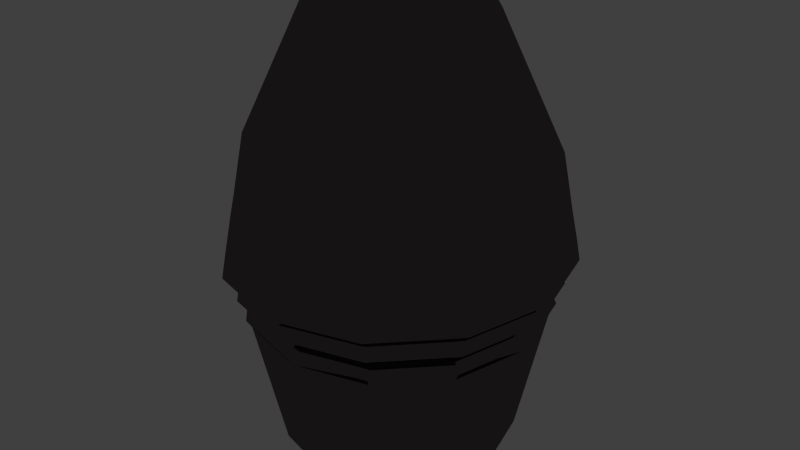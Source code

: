 # Source: DelayElementFix.blend  (saved by Blender 2.71.0; exported with 4.5.12 LTS)
import bpy
from mathutils import Matrix  # noqa: F401  (used for matrix-valued properties, if any)

bpy.ops.wm.read_factory_settings(use_empty=True)
scene = bpy.context.scene
scene.name = 'Scene'

# ---- collections
col_collection_1 = bpy.data.collections.new('Collection 1'); scene.collection.children.link(col_collection_1)

# ---- materials (node trees are filled in below, after node groups)
mat_noze_delay = bpy.data.materials.new('Noze_Delay')
mat_noze_delay.alpha_threshold = 0.0
mat_noze_delay.use_transparent_shadow = False
mat_noze_delay.roughness = 0.5
mat_noze_delay.line_color = (0.0, 0.0, 0.0, 1.0)

# ---- material node trees
mat_noze_delay.use_nodes = True; mat_noze_delay.node_tree.nodes.clear()
_N = mat_noze_delay.node_tree.nodes; _L = mat_noze_delay.node_tree.links
n0 = _N.new('ShaderNodeOutputMaterial'); n0.name = 'Material Output'; n0.location = (300, 300)
n1 = _N.new('ShaderNodeBsdfAnisotropic'); n1.name = 'Glossy BSDF'; n1.location = (100, 300)
n1.distribution = 'BECKMANN'
n1.inputs[0].default_value = (0.1472, 0.1286, 0.1342, 1.0)
n1.inputs[1].default_value = 0.0
_L.new(n1.outputs[0], n0.inputs[0])
n0.is_active_output = True

# ---- world
world_world = bpy.data.worlds.new('World'); scene.world = world_world
world_world.color = (0.05088, 0.05088, 0.05088)
world_world.use_sun_shadow = False
world_world.sun_shadow_jitter_overblur = 0.0
world_world.cycles.sampling_method = 'MANUAL'
world_world.cycles.sample_map_resolution = 256

# ---- meshes
me_cylinder = bpy.data.meshes.new('Cylinder')
me_cylinder.from_pydata([(-5.96e-08, 0.5423, 0.7281), (-5.96e-08, 0.32, 1.627), (0.2631, 0.4696, 0.7281), (0.1552, 0.2771, 1.627), (0.4557, 0.2711, 0.7281), (0.2689, 0.16, 1.627), (0.5262, 5.588e-08, 0.7281), (0.3105, 2.98e-08, 1.627), (0.4557, -0.2711, 0.7281), (0.2689, -0.16, 1.627), (0.2631, -0.4696, 0.7281), (0.1552, -0.2771, 1.627), (0.0, -0.5423, 0.7281), (-5.96e-08, -0.32, 1.627), (-0.2631, -0.4696, 0.7281), (-0.1552, -0.2771, 1.627), (-0.4557, -0.2711, 0.7281), (-0.2689, -0.16, 1.627), (-0.5262, -1.714e-07, 0.7281), (-0.3105, -1.043e-07, 1.627), (-0.4557, 0.2711, 0.7281), (-0.2689, 0.16, 1.627), (-0.2631, 0.4696, 0.7281), (-0.1552, 0.2771, 1.627), (-5.96e-08, 0.5827, 0.3241), (0.2827, 0.5046, 0.3241), (0.4897, 0.2914, 0.3241), (0.5654, 5.96e-08, 0.3241), (0.4897, -0.2914, 0.3241), (0.2827, -0.5046, 0.3241), (0.0, -0.5827, 0.3241), (-0.2827, -0.5046, 0.3241), (-0.4897, -0.2914, 0.3241), (-0.5654, -1.825e-07, 0.3241), (-0.4897, 0.2914, 0.3241), (-0.2827, 0.5046, 0.3241), (0.0, 0.6047, 0.1267), (0.2934, 0.5236, 0.1267), (0.5081, 0.3023, 0.1267), (0.5867, 6.333e-08, 0.1267), (0.5081, -0.3023, 0.1267), (0.2934, -0.5236, 0.1267), (0.0, -0.6047, 0.1267), (-0.2934, -0.5236, 0.1267), (-0.5081, -0.3023, 0.1267), (-0.5867, -1.9e-07, 0.1267), (-0.5081, 0.3023, 0.1267), (-0.2934, 0.5236, 0.1267), (0.0, 0.6185, -0.01757), (0.3001, 0.5356, -0.01757), (0.5197, 0.3092, -0.01757), (0.6001, 6.333e-08, -0.01757), (0.5197, -0.3092, -0.01757), (0.3001, -0.5356, -0.01757), (0.0, -0.6185, -0.01757), (-0.3001, -0.5356, -0.01757), (-0.5197, -0.3092, -0.01757), (-0.6001, -1.937e-07, -0.01757), (-0.5197, 0.3092, -0.01757), (-0.3001, 0.5356, -0.01757), (0.0, 0.5973, -0.06178), (0.2898, 0.5173, -0.06178), (0.5019, 0.2987, -0.06178), (0.5796, 6.333e-08, -0.06178), (0.5019, -0.2987, -0.06178), (0.2898, -0.5173, -0.06178), (0.0, -0.5973, -0.06178), (-0.2898, -0.5173, -0.06178), (-0.5019, -0.2987, -0.06178), (-0.5796, -1.863e-07, -0.06178), (-0.5019, 0.2987, -0.06178), (-0.2898, 0.5173, -0.06178), (0.0, 0.5475, -0.1228), (0.2656, 0.4741, -0.1228), (0.4601, 0.2737, -0.1228), (0.5312, 5.588e-08, -0.1228), (0.4601, -0.2737, -0.1228), (0.2656, -0.4741, -0.1228), (0.0, -0.5475, -0.1228), (-0.2656, -0.4741, -0.1228), (-0.4601, -0.2737, -0.1228), (-0.5312, -1.714e-07, -0.1228), (-0.4601, 0.2737, -0.1228), (-0.2656, 0.4741, -0.1228), (0.0, 0.5755, -0.2), (0.2792, 0.4984, -0.2), (0.4836, 0.2878, -0.2), (0.5584, 5.96e-08, -0.2), (0.4836, -0.2878, -0.2), (0.2792, -0.4984, -0.2), (0.0, -0.5755, -0.2), (-0.2792, -0.4984, -0.2), (-0.4836, -0.2878, -0.2), (-0.5584, -1.788e-07, -0.2), (-0.4836, 0.2878, -0.2), (-0.2792, 0.4984, -0.2), (0.0, 0.5122, -0.2843), (0.2485, 0.4436, -0.2843), (0.4304, 0.2561, -0.2843), (0.497, 5.215e-08, -0.2843), (0.4304, -0.2561, -0.2843), (0.2485, -0.4436, -0.2843), (0.0, -0.5122, -0.2843), (-0.2485, -0.4436, -0.2843), (-0.4304, -0.2561, -0.2843), (-0.497, -1.602e-07, -0.2843), (-0.4304, 0.2561, -0.2843), (-0.2485, 0.4436, -0.2843), (0.0, 0.5506, -0.3587), (0.2671, 0.4768, -0.3587), (0.4627, 0.2753, -0.3587), (0.5342, 5.588e-08, -0.3587), (0.4627, -0.2753, -0.3587), (0.2671, -0.4768, -0.3587), (0.0, -0.5506, -0.3587), (-0.2671, -0.4768, -0.3587), (-0.4627, -0.2753, -0.3587), (-0.5342, -1.714e-07, -0.3587), (-0.4627, 0.2753, -0.3587), (-0.2671, 0.4768, -0.3587), (0.0, 0.5313, -0.4155), (0.2578, 0.4601, -0.4155), (0.4465, 0.2657, -0.4155), (0.5156, 5.215e-08, -0.4155), (0.4465, -0.2657, -0.4155), (0.2578, -0.4601, -0.4155), (0.0, -0.5313, -0.4155), (-0.2578, -0.4601, -0.4155), (-0.4465, -0.2657, -0.4155), (-0.5156, -1.639e-07, -0.4155), (-0.4465, 0.2657, -0.4155), (-0.2578, 0.4601, -0.4155), (0.0, 0.4275, -1.345), (0.2074, 0.3702, -1.345), (0.3592, 0.2137, -1.345), (0.4148, 4.098e-08, -1.345), (0.3592, -0.2137, -1.345), (0.2074, -0.3702, -1.345), (0.0, -0.4275, -1.345), (-0.2074, -0.3702, -1.345), (-0.3592, -0.2137, -1.345), (-0.4148, -1.304e-07, -1.345), (-0.3592, 0.2137, -1.345), (-0.2074, 0.3702, -1.345)], [], [(0, 1, 3, 2), (2, 3, 5, 4), (4, 5, 7, 6), (6, 7, 9, 8), (8, 9, 11, 10), (10, 11, 13, 12), (12, 13, 15, 14), (14, 15, 17, 16), (16, 17, 19, 18), (18, 19, 21, 20), (3, 1, 23, 21, 19, 17, 15, 13, 11, 9, 7, 5), (22, 23, 1, 0), (20, 21, 23, 22), (22, 0, 24, 35), (35, 24, 36, 47), (20, 22, 35, 34), (18, 20, 34, 33), (16, 18, 33, 32), (14, 16, 32, 31), (12, 14, 31, 30), (10, 12, 30, 29), (8, 10, 29, 28), (6, 8, 28, 27), (4, 6, 27, 26), (2, 4, 26, 25), (0, 2, 25, 24), (47, 36, 48, 59), (34, 35, 47, 46), (33, 34, 46, 45), (32, 33, 45, 44), (31, 32, 44, 43), (30, 31, 43, 42), (29, 30, 42, 41), (28, 29, 41, 40), (27, 28, 40, 39), (26, 27, 39, 38), (25, 26, 38, 37), (24, 25, 37, 36), (59, 48, 60, 71), (46, 47, 59, 58), (45, 46, 58, 57), (44, 45, 57, 56), (43, 44, 56, 55), (42, 43, 55, 54), (41, 42, 54, 53), (40, 41, 53, 52), (39, 40, 52, 51), (38, 39, 51, 50), (37, 38, 50, 49), (36, 37, 49, 48), (71, 60, 72, 83), (58, 59, 71, 70), (57, 58, 70, 69), (56, 57, 69, 68), (55, 56, 68, 67), (54, 55, 67, 66), (53, 54, 66, 65), (52, 53, 65, 64), (51, 52, 64, 63), (50, 51, 63, 62), (49, 50, 62, 61), (48, 49, 61, 60), (83, 72, 84, 95), (70, 71, 83, 82), (69, 70, 82, 81), (68, 69, 81, 80), (67, 68, 80, 79), (66, 67, 79, 78), (65, 66, 78, 77), (64, 65, 77, 76), (63, 64, 76, 75), (62, 63, 75, 74), (61, 62, 74, 73), (60, 61, 73, 72), (95, 84, 96, 107), (82, 83, 95, 94), (81, 82, 94, 93), (80, 81, 93, 92), (79, 80, 92, 91), (78, 79, 91, 90), (77, 78, 90, 89), (76, 77, 89, 88), (75, 76, 88, 87), (74, 75, 87, 86), (73, 74, 86, 85), (72, 73, 85, 84), (107, 96, 108, 119), (94, 95, 107, 106), (93, 94, 106, 105), (92, 93, 105, 104), (91, 92, 104, 103), (90, 91, 103, 102), (89, 90, 102, 101), (88, 89, 101, 100), (87, 88, 100, 99), (86, 87, 99, 98), (85, 86, 98, 97), (84, 85, 97, 96), (119, 108, 120, 131), (106, 107, 119, 118), (105, 106, 118, 117), (104, 105, 117, 116), (103, 104, 116, 115), (102, 103, 115, 114), (101, 102, 114, 113), (100, 101, 113, 112), (99, 100, 112, 111), (98, 99, 111, 110), (97, 98, 110, 109), (96, 97, 109, 108), (131, 120, 132, 143), (118, 119, 131, 130), (117, 118, 130, 129), (116, 117, 129, 128), (115, 116, 128, 127), (114, 115, 127, 126), (113, 114, 126, 125), (112, 113, 125, 124), (111, 112, 124, 123), (110, 111, 123, 122), (109, 110, 122, 121), (108, 109, 121, 120), (132, 133, 134, 135, 136, 137, 138, 139, 140, 141, 142, 143), (130, 131, 143, 142), (129, 130, 142, 141), (128, 129, 141, 140), (127, 128, 140, 139), (126, 127, 139, 138), (125, 126, 138, 137), (124, 125, 137, 136), (123, 124, 136, 135), (122, 123, 135, 134), (121, 122, 134, 133), (120, 121, 133, 132)])
_uv = me_cylinder.uv_layers.new(name='UVMap')
_uv.uv.foreach_set('vector', [0.2861, 0.3697, 0.2105, 0.4861, 0.2005, 0.4637, 0.2467, 0.3554, 0.2467, 0.3554, 0.2005, 0.4637, 0.1826, 0.4548, 0.206, 0.3456, 0.206, 0.3456, 0.1826, 0.4548, 0.1623, 0.4537, 0.1653, 0.3407, 0.1653, 0.3407, 0.1623, 0.4537, 0.1418, 0.459, 0.1232, 0.3406, 0.1232, 0.3406, 0.1418, 0.459, 0.1255, 0.4777, 0.081, 0.3447, 0.02654, 0.5861, 0.1255, 0.4777, 0.1297, 0.5043, 0.06881, 0.6048, 0.06881, 0.6048, 0.1297, 0.5043, 0.142, 0.5191, 0.1075, 0.6154, 0.1075, 0.6154, 0.142, 0.5191, 0.1576, 0.5253, 0.1445, 0.6209, 0.1445, 0.6209, 0.1576, 0.5253, 0.1742, 0.5258, 0.1808, 0.6217, 0.1808, 0.6217, 0.1742, 0.5258, 0.1906, 0.5214, 0.2179, 0.6179, 0.2005, 0.4637, 0.2105, 0.4861, 0.2041, 0.5096, 0.1906, 0.5214, 0.1742, 0.5258, 0.1576, 0.5253, 0.142, 0.5191, 0.1297, 0.5043, 0.1255, 0.4777, 0.1418, 0.459, 0.1623, 0.4537, 0.1826, 0.4548, 0.2569, 0.6091, 0.2041, 0.5096, 0.2105, 0.4861, 0.2968, 0.595, 0.2179, 0.6179, 0.1906, 0.5214, 0.2041, 0.5096, 0.2569, 0.6091, 0.2569, 0.6091, 0.2968, 0.595, 0.3156, 0.6651, 0.2672, 0.6701, 0.2672, 0.6701, 0.3156, 0.6651, 0.3183, 0.701, 0.2684, 0.7004, 0.2179, 0.6179, 0.2569, 0.6091, 0.2672, 0.6701, 0.2233, 0.673, 0.1808, 0.6217, 0.2179, 0.6179, 0.2233, 0.673, 0.1821, 0.6744, 0.1445, 0.6209, 0.1808, 0.6217, 0.1821, 0.6744, 0.1417, 0.6737, 0.1075, 0.6154, 0.1445, 0.6209, 0.1417, 0.6737, 0.1003, 0.6714, 0.06881, 0.6048, 0.1075, 0.6154, 0.1003, 0.6714, 0.05541, 0.6672, 0.02654, 0.5861, 0.06881, 0.6048, 0.05541, 0.6672, 0.003413, 0.6609, 0.1232, 0.3406, 0.081, 0.3447, 0.07693, 0.277, 0.1246, 0.2786, 0.1653, 0.3407, 0.1232, 0.3406, 0.1246, 0.2786, 0.1703, 0.2817, 0.206, 0.3456, 0.1653, 0.3407, 0.1703, 0.2817, 0.215, 0.2872, 0.2467, 0.3554, 0.206, 0.3456, 0.215, 0.2872, 0.2603, 0.2946, 0.2861, 0.3697, 0.2467, 0.3554, 0.2603, 0.2946, 0.3074, 0.3045, 0.2684, 0.7004, 0.3183, 0.701, 0.3173, 0.7272, 0.2679, 0.722, 0.2233, 0.673, 0.2672, 0.6701, 0.2684, 0.7004, 0.2239, 0.7005, 0.1821, 0.6744, 0.2233, 0.673, 0.2239, 0.7005, 0.1822, 0.7008, 0.1417, 0.6737, 0.1821, 0.6744, 0.1822, 0.7008, 0.1413, 0.7001, 0.1003, 0.6714, 0.1417, 0.6737, 0.1413, 0.7001, 0.09918, 0.6995, 0.05541, 0.6672, 0.1003, 0.6714, 0.09918, 0.6995, 0.05362, 0.6988, 0.003413, 0.6609, 0.05541, 0.6672, 0.05362, 0.6988, 5.641e-05, 0.6999, 0.1246, 0.2786, 0.07693, 0.277, 0.07792, 0.2437, 0.1269, 0.2482, 0.1703, 0.2817, 0.1246, 0.2786, 0.1269, 0.2482, 0.1733, 0.2523, 0.215, 0.2872, 0.1703, 0.2817, 0.1733, 0.2523, 0.2187, 0.2579, 0.2603, 0.2946, 0.215, 0.2872, 0.2187, 0.2579, 0.2652, 0.2641, 0.3074, 0.3045, 0.2603, 0.2946, 0.2652, 0.2641, 0.3147, 0.2709, 0.2679, 0.722, 0.3173, 0.7272, 0.3154, 0.7355, 0.2673, 0.7294, 0.2239, 0.7005, 0.2684, 0.7004, 0.2679, 0.722, 0.2237, 0.7203, 0.1822, 0.7008, 0.2239, 0.7005, 0.2237, 0.7203, 0.182, 0.7199, 0.1413, 0.7001, 0.1822, 0.7008, 0.182, 0.7199, 0.1411, 0.7192, 0.09918, 0.6995, 0.1413, 0.7001, 0.1411, 0.7192, 0.09921, 0.7197, 0.05362, 0.6988, 0.09918, 0.6995, 0.09921, 0.7197, 0.05432, 0.7214, 5.641e-05, 0.6999, 0.05362, 0.6988, 0.05432, 0.7214, 0.001344, 0.7281, 0.1269, 0.2482, 0.07792, 0.2437, 0.0802, 0.2192, 0.1291, 0.2265, 0.1733, 0.2523, 0.1269, 0.2482, 0.1291, 0.2265, 0.1756, 0.231, 0.2187, 0.2579, 0.1733, 0.2523, 0.1756, 0.231, 0.2213, 0.2366, 0.2652, 0.2641, 0.2187, 0.2579, 0.2213, 0.2366, 0.268, 0.2419, 0.3147, 0.2709, 0.2652, 0.2641, 0.268, 0.2419, 0.3182, 0.2455, 0.2673, 0.7294, 0.3154, 0.7355, 0.3114, 0.7484, 0.266, 0.7415, 0.2237, 0.7203, 0.2679, 0.722, 0.2673, 0.7294, 0.2234, 0.7271, 0.182, 0.7199, 0.2237, 0.7203, 0.2234, 0.7271, 0.1819, 0.7263, 0.1411, 0.7192, 0.182, 0.7199, 0.1819, 0.7263, 0.1412, 0.7258, 0.09921, 0.7197, 0.1411, 0.7192, 0.1412, 0.7258, 0.09955, 0.7267, 0.05432, 0.7214, 0.09921, 0.7197, 0.09955, 0.7267, 0.05494, 0.7291, 0.001344, 0.7281, 0.05432, 0.7214, 0.05494, 0.7291, 0.003548, 0.7368, 0.1291, 0.2265, 0.0802, 0.2192, 0.0824, 0.2114, 0.1302, 0.2191, 0.1756, 0.231, 0.1291, 0.2265, 0.1302, 0.2191, 0.1764, 0.2238, 0.2213, 0.2366, 0.1756, 0.231, 0.1764, 0.2238, 0.222, 0.2293, 0.268, 0.2419, 0.2213, 0.2366, 0.222, 0.2293, 0.2686, 0.2342, 0.3182, 0.2455, 0.268, 0.2419, 0.2686, 0.2342, 0.3178, 0.237, 0.266, 0.7415, 0.3114, 0.7484, 0.3102, 0.7631, 0.2643, 0.7545, 0.2234, 0.7271, 0.2673, 0.7294, 0.266, 0.7415, 0.2227, 0.7378, 0.1819, 0.7263, 0.2234, 0.7271, 0.2227, 0.7378, 0.1818, 0.7364, 0.1412, 0.7258, 0.1819, 0.7263, 0.1818, 0.7364, 0.1414, 0.7362, 0.09955, 0.7267, 0.1412, 0.7258, 0.1414, 0.7362, 0.1002, 0.7379, 0.05494, 0.7291, 0.09955, 0.7267, 0.1002, 0.7379, 0.05621, 0.7418, 0.003548, 0.7368, 0.05494, 0.7291, 0.05621, 0.7418, 0.00787, 0.7499, 0.1302, 0.2191, 0.0824, 0.2114, 0.0867, 0.1993, 0.132, 0.207, 0.1764, 0.2238, 0.1302, 0.2191, 0.132, 0.207, 0.1778, 0.2125, 0.222, 0.2293, 0.1764, 0.2238, 0.1778, 0.2125, 0.2231, 0.2175, 0.2686, 0.2342, 0.222, 0.2293, 0.2231, 0.2175, 0.2694, 0.2216, 0.3178, 0.237, 0.2686, 0.2342, 0.2694, 0.2216, 0.3164, 0.2236, 0.2643, 0.7545, 0.3102, 0.7631, 0.3032, 0.7809, 0.2614, 0.771, 0.2227, 0.7378, 0.266, 0.7415, 0.2643, 0.7545, 0.2219, 0.7495, 0.1818, 0.7364, 0.2227, 0.7378, 0.2219, 0.7495, 0.1815, 0.7472, 0.1414, 0.7362, 0.1818, 0.7364, 0.1815, 0.7472, 0.1417, 0.7475, 0.1002, 0.7379, 0.1414, 0.7362, 0.1417, 0.7475, 0.1011, 0.75, 0.05621, 0.7418, 0.1002, 0.7379, 0.1011, 0.75, 0.05814, 0.7553, 0.00787, 0.7499, 0.05621, 0.7418, 0.05814, 0.7553, 0.009074, 0.7644, 0.132, 0.207, 0.0867, 0.1993, 0.08773, 0.1852, 0.1339, 0.1938, 0.1778, 0.2125, 0.132, 0.207, 0.1339, 0.1938, 0.1792, 0.2002, 0.2231, 0.2175, 0.1778, 0.2125, 0.1792, 0.2002, 0.2244, 0.2047, 0.2694, 0.2216, 0.2231, 0.2175, 0.2244, 0.2047, 0.2703, 0.2078, 0.3164, 0.2236, 0.2694, 0.2216, 0.2703, 0.2078, 0.3183, 0.2089, 0.2614, 0.771, 0.3032, 0.7809, 0.3009, 0.7955, 0.2588, 0.784, 0.2219, 0.7495, 0.2643, 0.7545, 0.2614, 0.771, 0.2203, 0.7645, 0.1815, 0.7472, 0.2219, 0.7495, 0.2203, 0.7645, 0.1811, 0.7612, 0.1417, 0.7475, 0.1815, 0.7472, 0.1811, 0.7612, 0.1424, 0.7619, 0.1011, 0.75, 0.1417, 0.7475, 0.1424, 0.7619, 0.1028, 0.7657, 0.05814, 0.7553, 0.1011, 0.75, 0.1028, 0.7657, 0.06102, 0.7726, 0.009074, 0.7644, 0.05814, 0.7553, 0.06102, 0.7726, 0.01576, 0.7823, 0.1339, 0.1938, 0.08773, 0.1852, 0.09417, 0.1684, 0.1371, 0.1771, 0.1792, 0.2002, 0.1339, 0.1938, 0.1371, 0.1771, 0.1812, 0.1842, 0.2244, 0.2047, 0.1792, 0.2002, 0.1812, 0.1842, 0.2255, 0.188, 0.2703, 0.2078, 0.2244, 0.2047, 0.2255, 0.188, 0.2707, 0.19, 0.3183, 0.2089, 0.2703, 0.2078, 0.2707, 0.19, 0.3155, 0.1901, 0.2588, 0.784, 0.3009, 0.7955, 0.297, 0.8051, 0.2566, 0.7931, 0.2203, 0.7645, 0.2614, 0.771, 0.2588, 0.784, 0.2189, 0.7763, 0.1811, 0.7612, 0.2203, 0.7645, 0.2189, 0.7763, 0.1808, 0.7721, 0.1424, 0.7619, 0.1811, 0.7612, 0.1808, 0.7721, 0.143, 0.7734, 0.1028, 0.7657, 0.1424, 0.7619, 0.143, 0.7734, 0.1045, 0.778, 0.06102, 0.7726, 0.1028, 0.7657, 0.1045, 0.778, 0.06389, 0.7863, 0.01576, 0.7823, 0.06102, 0.7726, 0.06389, 0.7863, 0.01731, 0.797, 0.1371, 0.1771, 0.09417, 0.1684, 0.09525, 0.1541, 0.1395, 0.1636, 0.1812, 0.1842, 0.1371, 0.1771, 0.1395, 0.1636, 0.1827, 0.1716, 0.2255, 0.188, 0.1812, 0.1842, 0.1827, 0.1716, 0.2264, 0.1747, 0.2707, 0.19, 0.2255, 0.188, 0.2264, 0.1747, 0.271, 0.1758, 0.3155, 0.1901, 0.2707, 0.19, 0.271, 0.1758, 0.3172, 0.1752, 0.2566, 0.7931, 0.297, 0.8051, 0.2287, 0.9284, 0.2143, 0.8998, 0.2189, 0.7763, 0.2588, 0.784, 0.2566, 0.7931, 0.2175, 0.7847, 0.1808, 0.7721, 0.2189, 0.7763, 0.2175, 0.7847, 0.1805, 0.7801, 0.143, 0.7734, 0.1808, 0.7721, 0.1805, 0.7801, 0.1438, 0.7816, 0.1045, 0.778, 0.143, 0.7734, 0.1438, 0.7816, 0.106, 0.7867, 0.06389, 0.7863, 0.1045, 0.778, 0.106, 0.7867, 0.06608, 0.7959, 0.01731, 0.797, 0.06389, 0.7863, 0.06608, 0.7959, 0.02075, 0.8073, 0.1395, 0.1636, 0.09525, 0.1541, 0.09842, 0.1443, 0.1415, 0.1542, 0.1827, 0.1716, 0.1395, 0.1636, 0.1415, 0.1542, 0.1839, 0.1624, 0.2264, 0.1747, 0.1827, 0.1716, 0.1839, 0.1624, 0.2268, 0.1651, 0.271, 0.1758, 0.2264, 0.1747, 0.2268, 0.1651, 0.2709, 0.1658, 0.3172, 0.1752, 0.271, 0.1758, 0.2709, 0.1658, 0.3159, 0.1646, 0.2287, 0.9284, 0.2234, 0.9652, 0.1952, 0.9962, 0.1528, 0.9999, 0.1155, 0.9795, 0.1018, 0.9394, 0.1139, 0.9051, 0.1334, 0.8887, 0.1536, 0.8829, 0.1739, 0.8838, 0.1947, 0.8878, 0.2143, 0.8998, 0.2175, 0.7847, 0.2566, 0.7931, 0.2143, 0.8998, 0.1947, 0.8878, 0.1805, 0.7801, 0.2175, 0.7847, 0.1947, 0.8878, 0.1739, 0.8838, 0.1438, 0.7816, 0.1805, 0.7801, 0.1739, 0.8838, 0.1536, 0.8829, 0.106, 0.7867, 0.1438, 0.7816, 0.1536, 0.8829, 0.1334, 0.8887, 0.06608, 0.7959, 0.106, 0.7867, 0.1334, 0.8887, 0.1139, 0.9051, 0.02075, 0.8073, 0.06608, 0.7959, 0.1139, 0.9051, 0.1018, 0.9394, 0.1415, 0.1542, 0.09842, 0.1443, 0.1338, 5.641e-05, 0.1673, 0.007065, 0.1839, 0.1624, 0.1415, 0.1542, 0.1673, 0.007065, 0.2016, 0.01205, 0.2268, 0.1651, 0.1839, 0.1624, 0.2016, 0.01205, 0.2363, 0.01491, 0.2709, 0.1658, 0.2268, 0.1651, 0.2363, 0.01491, 0.2709, 0.01565, 0.3159, 0.1646, 0.2709, 0.1658, 0.2709, 0.01565, 0.3052, 0.01428])
me_cylinder.materials.append(mat_noze_delay)
me_cylinder.use_remesh_preserve_volume = False
me_cylinder.use_remesh_preserve_attributes = False
me_cylinder.use_mirror_vertex_groups = False
me_cylinder.update()

# ---- objects
ob_cylinder = bpy.data.objects.new('Cylinder', me_cylinder)

# ---- transforms, parenting, visibility, modifiers, constraints
ob_cylinder.location = (-0.469, 0.0, 0.5898)
ob_cylinder.scale = (1.0, 1.0, 0.5145)
ob_cylinder.lineart.crease_threshold = 0.0

# ---- collection membership
col_collection_1.objects.link(ob_cylinder)

# ---- scene / render settings (as saved in the file)
scene.frame_start = 1; scene.frame_end = 250; scene.frame_set(1)
scene.render.engine = 'BLENDER_EEVEE_NEXT'
scene.render.resolution_percentage = 50
scene.render.dither_intensity = 0.0
scene.cycles.use_denoising = False
scene.cycles.samples = 10
scene.cycles.sampling_pattern = 'TABULATED_SOBOL'
scene.cycles.light_sampling_threshold = 0.0
scene.cycles.use_adaptive_sampling = False
scene.cycles.use_light_tree = False
scene.cycles.blur_glossy = 0.0
scene.cycles.volume_bounces = 1
scene.cycles.pixel_filter_type = 'GAUSSIAN'
scene.cycles.sample_clamp_indirect = 0.0
scene.view_settings.view_transform = 'Standard'
bpy.context.view_layer.update()

# ---- added for rendering (the .blend has no active camera and no usable light): camera, sun
cam_auto = bpy.data.cameras.new('AutoCamera')
cam_auto.lens = 50.0
cam_auto.sensor_width = 36.0
cam_auto.clip_end = 1000.0
ob_auto_camera = bpy.data.objects.new('AutoCamera', cam_auto)
scene.collection.objects.link(ob_auto_camera)
ob_auto_camera.location = (1.66257, -2.55792, 2.36756)
ob_auto_camera.rotation_euler = (1.09748, -7.21219e-08, 0.694738)
scene.camera = ob_auto_camera
light_auto_sun = bpy.data.lights.new('AutoSun', 'SUN')
light_auto_sun.energy = 3.0
light_auto_sun.angle = 0.0523599
ob_auto_sun = bpy.data.objects.new('AutoSun', light_auto_sun)
scene.collection.objects.link(ob_auto_sun)
ob_auto_sun.rotation_euler = (0.872665, 0.174533, 0.523599)
bpy.context.view_layer.update()
